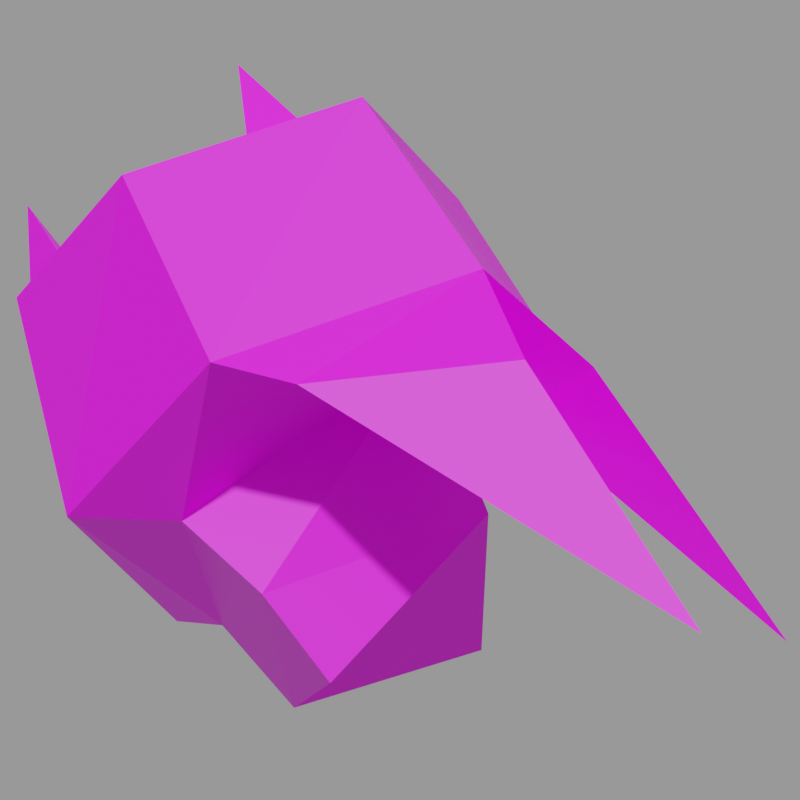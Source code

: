 # Source: h_knight.mdl.blend  (saved by Blender 4.5.90; exported with 4.5.12 LTS)
import bpy
from mathutils import Matrix  # noqa: F401  (used for matrix-valued properties, if any)

bpy.ops.wm.read_factory_settings(use_empty=True)
scene = bpy.context.scene
scene.name = 'Empty'

# ---- images (referenced by path relative to the original .blend; pixels are not part of the script)
import os
ASSET_DIR = os.environ.get("B2B_ASSET_DIR", "")  # directory of the original .blend (textures are referenced by path, not embedded)
HERE = os.path.dirname(os.path.abspath(__file__))  # packed textures are extracted next to this script under _unpacked/

def load_image(name, relpath, width, height, colorspace="sRGB"):
    """Load a texture the original file referenced (path relative to the .blend, or extracted next to this script)."""
    p = next((c for c in (os.path.join(HERE, relpath), os.path.join(ASSET_DIR, relpath)) if relpath and os.path.exists(c)), "")
    if p:
        img = bpy.data.images.load(p, check_existing=True)
        img.name = name
    else:  # same state as the original file: an image datablock whose file is absent (Cycles renders it pink)
        img = bpy.data.images.new(name, width, height)
        img.source = "FILE"
        img.filepath = "//" + (relpath or name)
    img.colorspace_settings.name = colorspace
    return img
img_h_knight_mdl_0_png = load_image('h_knight.mdl.0.png', 'textures/h_knight.mdl.0.png', 1024, 1024, 'sRGB')

# ---- materials (node trees are filled in below, after node groups)
mat_skin0 = bpy.data.materials.new('skin0')
mat_skin0.diffuse_color = (1.0, 1.0, 1.0, 1.0)
mat_skin0.roughness = 1.0
mat_skin0.specular_intensity = 0.0
mat_skin0.metallic = 1.0

# ---- material node trees
mat_skin0.use_nodes = True; mat_skin0.node_tree.nodes.clear()
_N = mat_skin0.node_tree.nodes; _L = mat_skin0.node_tree.links
n0 = _N.new('ShaderNodeOutputMaterial'); n0.name = 'Material Output'; n0.location = (237, 2)
n1 = _N.new('ShaderNodeTexImage'); n1.name = 'Image Texture'; n1.location = (-300, 0)
n1.image = img_h_knight_mdl_0_png
n1.interpolation = 'Closest'
n2 = _N.new('ShaderNodeBsdfPrincipled'); n2.name = 'Principled BSDF'; n2.location = (-38, 12)
_L.new(n1.outputs[0], n2.inputs[0])
_L.new(n2.outputs[0], n0.inputs[0])
n0.is_active_output = True

# ---- cameras
cam_camera = bpy.data.cameras.new('Camera')
cam_camera.type = 'ORTHO'
cam_camera.ortho_scale = 16.43

# ---- meshes
me_h_knight = bpy.data.meshes.new('h_knight')
me_h_knight.from_pydata([(-2.83, 0.9168, 3.858), (-1.347, 0.4277, 1.374), (0.5818, -2.874, 7.136), (1.546, -1.936, 3.753), (-3.424, -2.874, 0.1057), (-1.347, 0.4277, 1.374), (-5.649, -2.874, 2.009), (-2.83, 0.9168, 3.858), (-7.058, -2.874, 2.22), (-5.649, -2.874, 2.009), (-4.833, 2.343, 4.017), (-0.6049, 2.343, 7.083), (-2.83, 0.9168, 3.858), (9.779, -0.999, 0.4228), (4.81, -1.936, 6.501), (1.249, 1.365, 6.29), (2.436, -2.874, 8.668), (2.362, -1.936, 5.814), (2.362, -1.936, 5.814), (9.779, -0.999, 0.4228), (1.249, 1.365, 6.29), (0.5818, -2.874, 7.136), (-8.69, -0.999, 10.99), (-7.651, -0.0207, 8.193), (-6.316, -0.0207, 8.827), (-6.316, -0.0207, 8.827), (-7.058, -1.447, 8.193), (-8.69, -0.999, 10.99), (-7.058, -1.447, 8.193), (-7.651, -0.0207, 8.193), (-8.69, -0.999, 10.99), (-3.127, -2.385, 10.94), (-1.866, -3.363, 11.58), (-4.61, -3.363, 13.48), (-4.61, -8.051, 3.753), (-2.608, -6.665, 3.594), (-0.1599, -8.051, 6.554), (-4.61, -8.051, 3.753), (-2.904, -8.051, 10.68), (-6.687, -7.602, 8.51), (-9.061, -2.874, 6.977), (-7.058, -2.874, 2.22), (-2.904, -8.051, 10.68), (-6.687, -7.602, 8.51), (-5.723, -3.363, 11.1), (-9.061, -2.874, 6.977), (-6.316, -6.176, 8.827), (-7.8, -6.176, 7.611), (-8.467, -5.727, 10.73), (-8.467, -5.727, 10.73), (-7.8, -6.176, 7.611), (-7.058, -4.301, 8.193), (-3.127, -2.385, 10.94), (-4.61, -3.363, 13.48), (-3.127, -4.301, 10.94), (0.2851, -5.157, 0.1057), (-0.6791, -6.176, 1.956), (-0.6791, -6.176, 1.956), (0.2851, -5.157, 0.1057), (1.546, -1.936, 3.753), (-1.347, 0.4277, 1.374), (-3.424, -2.874, 0.1057), (-2.608, -6.665, 3.594), (-2.608, -6.665, 3.594), (2.362, -3.363, 5.814), (2.436, -2.874, 8.668), (0.5818, -2.874, 7.136), (-0.7533, -3.363, 12.47), (1.472, -7.113, 6.026), (4.81, -3.812, 6.501), (9.779, -3.363, 0.4228), (1.472, -7.113, 6.026), (9.779, -3.363, 0.4228), (2.362, -3.363, 5.814), (0.5818, -2.874, 7.136), (-0.1599, -8.051, 6.554), (-0.7533, -3.363, 12.47), (-8.467, -5.727, 10.73), (-7.058, -4.301, 8.193), (-6.316, -6.176, 8.827), (-4.61, -3.363, 13.48), (-1.866, -3.363, 11.58), (-3.127, -4.301, 10.94), (0.2851, -5.157, 0.1057), (0.5818, -2.874, 7.136), (-6.91, 1.365, 8.774), (-4.833, 2.343, 4.017), (-3.127, 1.365, 10.94), (-0.6049, 2.343, 7.083), (-7.058, -2.874, 2.22), (-9.061, -2.874, 6.977), (-0.7533, -3.363, 12.47), (-6.91, 1.365, 8.774), (-3.127, 1.365, 10.94)], [], [(0, 2, 1), (3, 1, 2), (6, 5, 4), (7, 5, 6), (10, 9, 8), (12, 10, 11), (15, 14, 13), (16, 14, 15), (13, 14, 17), (20, 19, 18), (21, 12, 11), (14, 16, 17), (24, 23, 22), (27, 26, 25), (30, 29, 28), (33, 32, 31), (8, 9, 34), (35, 34, 9), (38, 37, 36), (39, 37, 38), (40, 37, 39), (41, 37, 40), (44, 43, 42), (45, 43, 44), (48, 47, 46), (51, 50, 49), (54, 53, 52), (56, 55, 3), (4, 58, 57), (61, 60, 59), (2, 56, 3), (62, 56, 2), (6, 57, 63), (4, 57, 6), (66, 65, 64), (67, 36, 65), (38, 36, 67), (68, 65, 36), (70, 69, 68), (68, 69, 65), (64, 69, 70), (73, 72, 71), (74, 73, 71), (74, 71, 75), (75, 35, 74), (64, 65, 69), (44, 42, 76), (79, 78, 77), (82, 81, 80), (61, 59, 83), (17, 16, 84), (87, 86, 85), (88, 86, 87), (90, 86, 89), (85, 86, 90), (91, 88, 87), (16, 88, 91), (88, 16, 15), (20, 18, 21), (11, 20, 21), (93, 92, 44), (44, 92, 45), (76, 93, 44), (12, 9, 10), (35, 75, 34)])
_uv = me_h_knight.uv_layers.new(name='h_knight')
_uv.uv.foreach_set('vector', [0.418, 0.2617, 0.3945, 0.168, 0.4648, 0.2617, 0.4648, 0.168, 0.4648, 0.2617, 0.3945, 0.168, 0.1445, 0.3008, 0.08984, 0.3867, 0.09766, 0.3008, 0.1367, 0.3867, 0.08984, 0.3867, 0.1445, 0.3008, 0.918, 0.06641, 0.8086, 0.05078, 0.8086, 0.03516, 0.8945, 0.1055, 0.918, 0.06641, 0.9414, 0.1602, 0.5273, 0.5508, 0.5508, 0.4648, 0.6914, 0.4648, 0.4883, 0.4648, 0.5508, 0.4648, 0.5273, 0.5508, 0.6914, 0.4648, 0.5508, 0.4648, 0.5352, 0.418, 0.9414, 0.207, 0.9336, 0.4023, 0.8789, 0.2461, 0.8555, 0.2148, 0.8945, 0.1055, 0.9414, 0.1602, 0.5508, 0.4648, 0.4883, 0.4648, 0.5352, 0.418, 0.8633, 0.6602, 0.832, 0.6523, 0.8633, 0.6055, 0.8086, 0.6055, 0.8242, 0.6602, 0.793, 0.6602, 0.3008, 0.3398, 0.2695, 0.2852, 0.3008, 0.2773, 0.2852, 0.4023, 0.3008, 0.457, 0.2695, 0.457, 0.8086, 0.03516, 0.8086, 0.05078, 0.707, 0.06641, 0.7305, 0.1055, 0.707, 0.06641, 0.8086, 0.05078, 0.332, 0.7383, 0.2383, 0.832, 0.2383, 0.7383, 0.332, 0.832, 0.2383, 0.832, 0.332, 0.7383, 0.332, 0.9414, 0.2383, 0.832, 0.332, 0.832, 0.2383, 0.9414, 0.2383, 0.832, 0.332, 0.9414, 0.6836, 0.8867, 0.7695, 0.9414, 0.6992, 0.9883, 0.7695, 0.832, 0.7695, 0.9414, 0.6836, 0.8867, 0.2852, 0.4648, 0.3008, 0.5117, 0.2695, 0.5117, 0.3008, 0.2695, 0.2695, 0.2617, 0.3008, 0.2148, 0.6836, 0.6211, 0.6836, 0.6758, 0.6523, 0.6289, 0.4648, 0.08203, 0.4961, 0.08203, 0.4648, 0.168, 0.09766, 0.3008, 0.06641, 0.2148, 0.08984, 0.2148, 0.8867, 0.6836, 0.9648, 0.8086, 0.8398, 0.9023, 0.3945, 0.168, 0.4648, 0.08203, 0.4648, 0.168, 0.418, 0.08203, 0.4648, 0.08203, 0.3945, 0.168, 0.1445, 0.3008, 0.08984, 0.2148, 0.1367, 0.2148, 0.09766, 0.3008, 0.08984, 0.2148, 0.1445, 0.3008, 0.2383, 0.582, 0.2383, 0.6211, 0.1992, 0.582, 0.332, 0.6211, 0.2383, 0.7383, 0.2383, 0.6211, 0.332, 0.7383, 0.2383, 0.7383, 0.332, 0.6211, 0.207, 0.7148, 0.2383, 0.6211, 0.2383, 0.7383, 0.03516, 0.6211, 0.1836, 0.6211, 0.207, 0.7148, 0.207, 0.7148, 0.1836, 0.6211, 0.2383, 0.6211, 0.1992, 0.582, 0.1836, 0.6211, 0.03516, 0.6211, 0.7383, 0.2461, 0.6836, 0.4023, 0.6836, 0.207, 0.7695, 0.2148, 0.7383, 0.2461, 0.6836, 0.207, 0.7695, 0.2148, 0.6836, 0.207, 0.6758, 0.1602, 0.6758, 0.1602, 0.7305, 0.1055, 0.7695, 0.2148, 0.1992, 0.582, 0.2383, 0.6211, 0.1836, 0.6211, 0.6836, 0.8867, 0.6992, 0.9883, 0.6055, 0.9336, 0.6445, 0.668, 0.6133, 0.668, 0.6289, 0.6133, 0.3008, 0.3945, 0.2695, 0.3945, 0.293, 0.3398, 0.8867, 0.6836, 0.8398, 0.9023, 0.7617, 0.7695, 0.5352, 0.418, 0.4883, 0.4648, 0.4883, 0.418, 0.3945, 0.582, 0.4961, 0.6758, 0.3945, 0.6758, 0.4961, 0.582, 0.4961, 0.6758, 0.3945, 0.582, 0.3945, 0.7852, 0.4961, 0.6758, 0.4961, 0.7852, 0.3945, 0.6758, 0.4961, 0.6758, 0.3945, 0.7852, 0.3945, 0.4648, 0.4961, 0.582, 0.3945, 0.582, 0.4883, 0.4648, 0.4961, 0.582, 0.3945, 0.4648, 0.4961, 0.582, 0.4883, 0.4648, 0.5273, 0.5508, 0.9414, 0.207, 0.8789, 0.2461, 0.8555, 0.2148, 0.9414, 0.1602, 0.9414, 0.207, 0.8555, 0.2148, 0.6055, 0.832, 0.6758, 0.7852, 0.6836, 0.8867, 0.6836, 0.8867, 0.6758, 0.7852, 0.7695, 0.832, 0.6055, 0.9336, 0.6055, 0.832, 0.6836, 0.8867, 0.8945, 0.1055, 0.8086, 0.05078, 0.918, 0.06641, 0.7305, 0.1055, 0.6758, 0.1602, 0.707, 0.06641])
me_h_knight.materials.append(mat_skin0)
me_h_knight.update()

# ---- objects
ob_h_knight = bpy.data.objects.new('h_knight', me_h_knight)
ob_camera = bpy.data.objects.new('Camera', cam_camera)

# ---- transforms, parenting, visibility, modifiers, constraints
ob_h_knight.location = (0.0, 0.0, 0.0)
ob_camera.location = (8.011, -10.07, 4.888)
ob_camera.rotation_euler = (1.689, -2.004e-07, 0.8474)
ob_camera.scale = (1.0, 1.0, 1.0)

# ---- collection membership
scene.collection.objects.link(ob_h_knight)
scene.collection.objects.link(ob_camera)

# ---- scene / render settings (as saved in the file)
scene.camera = ob_camera
scene.frame_start = 1; scene.frame_end = 250; scene.frame_set(1)
scene.render.engine = 'CYCLES'
scene.render.image_settings.exr_codec = 'NONE'
scene.render.resolution_x = 256
scene.render.resolution_y = 256
scene.render.simplify_subdivision_render = 0
scene.render.simplify_child_particles_render = 0.0
scene.cycles.denoising_use_gpu = True
scene.eevee.use_shadows = False
scene.eevee.ray_tracing_options.trace_max_roughness = 0.0
scene.view_settings.view_transform = 'Filmic'
bpy.context.view_layer.update()

# ---- added for rendering (the .blend has no usable light): sun + grey world if the file has none
light_auto_sun = bpy.data.lights.new('AutoSun', 'SUN')
light_auto_sun.energy = 3.0
light_auto_sun.angle = 0.0523599
ob_auto_sun = bpy.data.objects.new('AutoSun', light_auto_sun)
scene.collection.objects.link(ob_auto_sun)
ob_auto_sun.rotation_euler = (0.872665, 0.174533, 0.523599)
if scene.world is None:
    world_auto = bpy.data.worlds.new('AutoWorld')
    world_auto.color = (0.3, 0.3, 0.3)
    scene.world = world_auto
bpy.context.view_layer.update()
